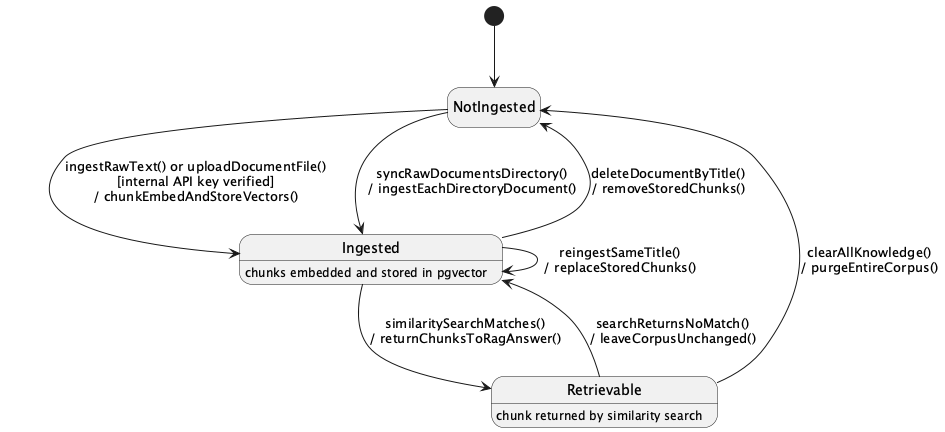

The diagram above was rendered by PlantUML. Its source (embedded in the PNG):
@startuml StateChartDiagram_02AIKnowledgeBaseandDiagnosticsOperations
hide empty description
[*] --> NotIngested

NotIngested --> Ingested : ingestRawText() or uploadDocumentFile()\n[internal API key verified]\n/ chunkEmbedAndStoreVectors()
NotIngested --> Ingested : syncRawDocumentsDirectory()\n/ ingestEachDirectoryDocument()
Ingested --> Ingested : reingestSameTitle()\n/ replaceStoredChunks()
Ingested --> Retrievable : similaritySearchMatches()\n/ returnChunksToRagAnswer()
Retrievable --> Ingested : searchReturnsNoMatch()\n/ leaveCorpusUnchanged()
Ingested --> NotIngested : deleteDocumentByTitle()\n/ removeStoredChunks()
Retrievable --> NotIngested : clearAllKnowledge()\n/ purgeEntireCorpus()

Ingested : chunks embedded and stored in pgvector
Retrievable : chunk returned by similarity search
@enduml